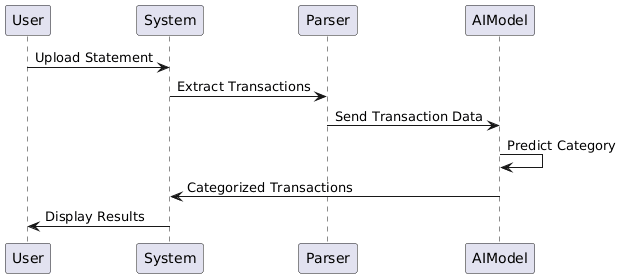

The diagram above was rendered by PlantUML. Its source (embedded in the PNG):
@startuml
User -> System : Upload Statement
System -> Parser : Extract Transactions
Parser -> AIModel : Send Transaction Data
AIModel -> AIModel : Predict Category
AIModel -> System : Categorized Transactions
System -> User : Display Results
@enduml